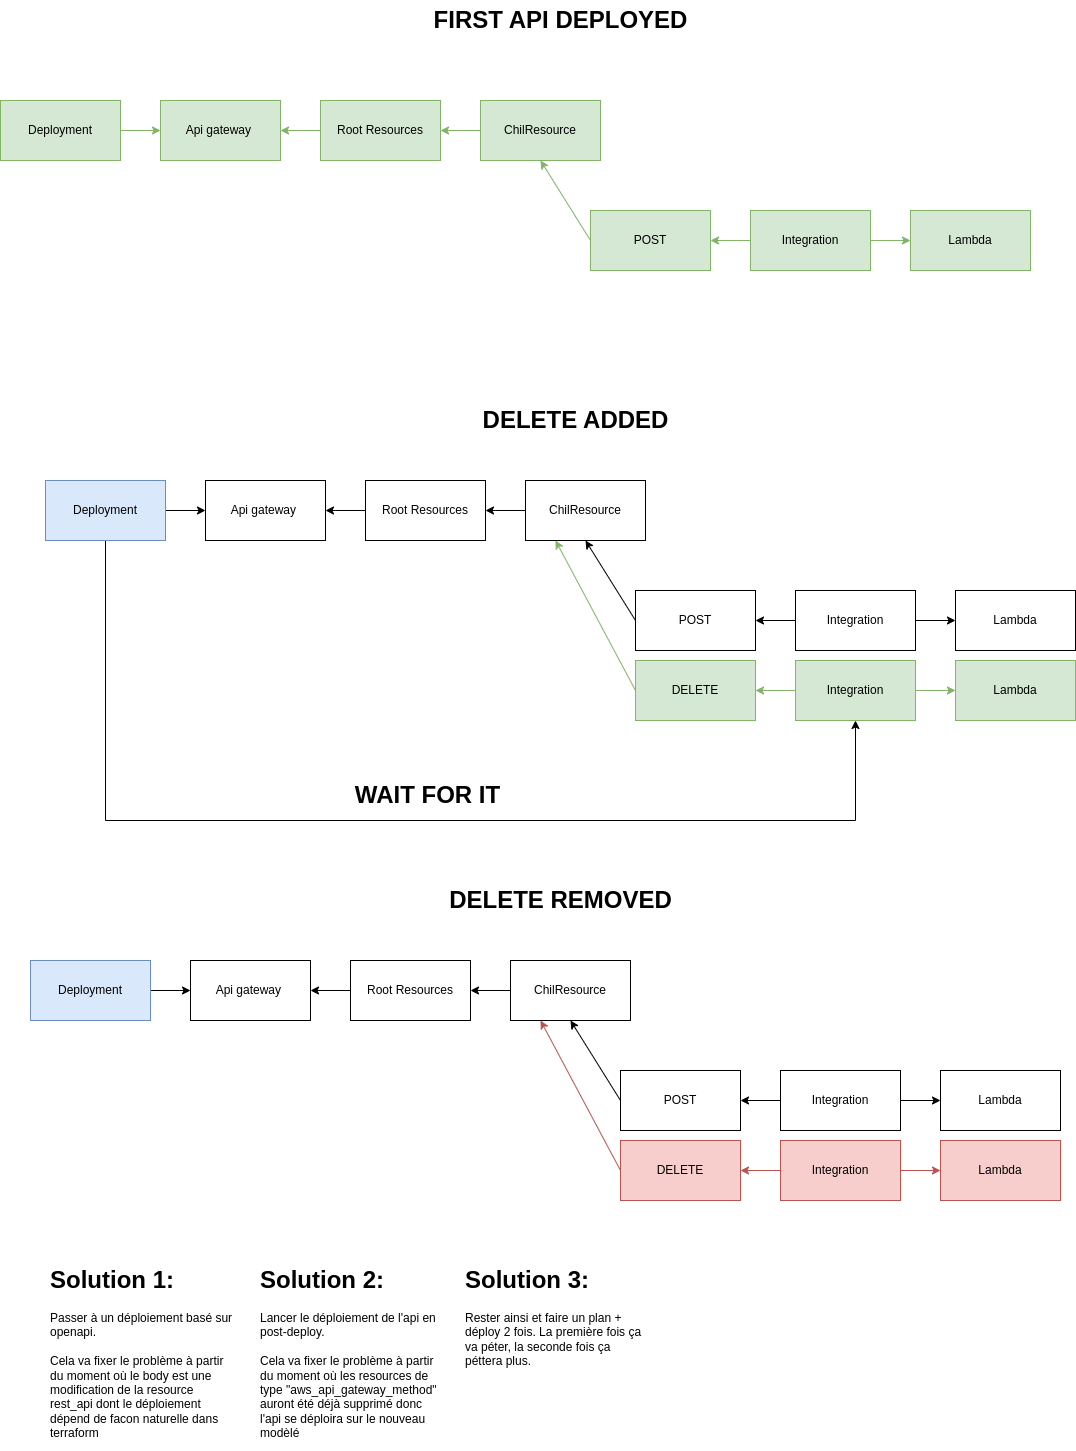

The diagram above was exported from draw.io. Its source (the exported page's mxGraphModel, read from the mxfile embedded in the PNG):
<mxGraphModel dx="1471" dy="2102" grid="1" gridSize="10" guides="1" tooltips="1" connect="1" arrows="1" fold="1" page="1" pageScale="1" pageWidth="850" pageHeight="1100" math="0" shadow="0">
  <root>
    <mxCell id="0" />
    <mxCell id="1" parent="0" />
    <mxCell id="VPgPhY6FMArXrH2dCbvv-1" value="Api gateway&amp;nbsp;" style="rounded=0;whiteSpace=wrap;html=1;fillColor=#d5e8d4;strokeColor=#82b366;" vertex="1" parent="1">
      <mxGeometry x="360" y="90" width="120" height="60" as="geometry" />
    </mxCell>
    <mxCell id="VPgPhY6FMArXrH2dCbvv-21" value="" style="edgeStyle=orthogonalEdgeStyle;rounded=0;orthogonalLoop=1;jettySize=auto;html=1;fillColor=#d5e8d4;strokeColor=#82b366;" edge="1" parent="1" source="VPgPhY6FMArXrH2dCbvv-2" target="VPgPhY6FMArXrH2dCbvv-1">
      <mxGeometry relative="1" as="geometry" />
    </mxCell>
    <mxCell id="VPgPhY6FMArXrH2dCbvv-2" value="Deployment" style="rounded=0;whiteSpace=wrap;html=1;fillColor=#d5e8d4;strokeColor=#82b366;" vertex="1" parent="1">
      <mxGeometry x="200" y="90" width="120" height="60" as="geometry" />
    </mxCell>
    <mxCell id="VPgPhY6FMArXrH2dCbvv-20" value="" style="edgeStyle=orthogonalEdgeStyle;rounded=0;orthogonalLoop=1;jettySize=auto;html=1;fillColor=#d5e8d4;strokeColor=#82b366;" edge="1" parent="1" source="VPgPhY6FMArXrH2dCbvv-3" target="VPgPhY6FMArXrH2dCbvv-1">
      <mxGeometry relative="1" as="geometry" />
    </mxCell>
    <mxCell id="VPgPhY6FMArXrH2dCbvv-3" value="Root Resources" style="rounded=0;whiteSpace=wrap;html=1;fillColor=#d5e8d4;strokeColor=#82b366;" vertex="1" parent="1">
      <mxGeometry x="520" y="90" width="120" height="60" as="geometry" />
    </mxCell>
    <mxCell id="VPgPhY6FMArXrH2dCbvv-19" value="" style="edgeStyle=orthogonalEdgeStyle;rounded=0;orthogonalLoop=1;jettySize=auto;html=1;fillColor=#d5e8d4;strokeColor=#82b366;" edge="1" parent="1" source="VPgPhY6FMArXrH2dCbvv-4" target="VPgPhY6FMArXrH2dCbvv-3">
      <mxGeometry relative="1" as="geometry" />
    </mxCell>
    <mxCell id="VPgPhY6FMArXrH2dCbvv-4" value="ChilResource" style="rounded=0;whiteSpace=wrap;html=1;fillColor=#d5e8d4;strokeColor=#82b366;" vertex="1" parent="1">
      <mxGeometry x="680" y="90" width="120" height="60" as="geometry" />
    </mxCell>
    <mxCell id="VPgPhY6FMArXrH2dCbvv-5" value="POST" style="rounded=0;whiteSpace=wrap;html=1;fillColor=#d5e8d4;strokeColor=#82b366;" vertex="1" parent="1">
      <mxGeometry x="790" y="200" width="120" height="60" as="geometry" />
    </mxCell>
    <mxCell id="VPgPhY6FMArXrH2dCbvv-16" value="" style="edgeStyle=orthogonalEdgeStyle;rounded=0;orthogonalLoop=1;jettySize=auto;html=1;fillColor=#d5e8d4;strokeColor=#82b366;" edge="1" parent="1" source="VPgPhY6FMArXrH2dCbvv-7" target="VPgPhY6FMArXrH2dCbvv-9">
      <mxGeometry relative="1" as="geometry" />
    </mxCell>
    <mxCell id="VPgPhY6FMArXrH2dCbvv-17" value="" style="edgeStyle=orthogonalEdgeStyle;rounded=0;orthogonalLoop=1;jettySize=auto;html=1;fillColor=#d5e8d4;strokeColor=#82b366;" edge="1" parent="1" source="VPgPhY6FMArXrH2dCbvv-7" target="VPgPhY6FMArXrH2dCbvv-5">
      <mxGeometry relative="1" as="geometry" />
    </mxCell>
    <mxCell id="VPgPhY6FMArXrH2dCbvv-7" value="Integration" style="rounded=0;whiteSpace=wrap;html=1;fillColor=#d5e8d4;strokeColor=#82b366;" vertex="1" parent="1">
      <mxGeometry x="950" y="200" width="120" height="60" as="geometry" />
    </mxCell>
    <mxCell id="VPgPhY6FMArXrH2dCbvv-9" value="Lambda" style="rounded=0;whiteSpace=wrap;html=1;fillColor=#d5e8d4;strokeColor=#82b366;" vertex="1" parent="1">
      <mxGeometry x="1110" y="200" width="120" height="60" as="geometry" />
    </mxCell>
    <mxCell id="VPgPhY6FMArXrH2dCbvv-11" value="" style="endArrow=classic;html=1;rounded=0;exitX=0;exitY=0.5;exitDx=0;exitDy=0;entryX=0.5;entryY=1;entryDx=0;entryDy=0;fillColor=#d5e8d4;strokeColor=#82b366;" edge="1" parent="1" source="VPgPhY6FMArXrH2dCbvv-5" target="VPgPhY6FMArXrH2dCbvv-4">
      <mxGeometry width="50" height="50" relative="1" as="geometry">
        <mxPoint x="410" y="530" as="sourcePoint" />
        <mxPoint x="680" y="220" as="targetPoint" />
      </mxGeometry>
    </mxCell>
    <mxCell id="VPgPhY6FMArXrH2dCbvv-22" value="FIRST API DEPLOYED" style="text;strokeColor=none;fillColor=none;html=1;fontSize=24;fontStyle=1;verticalAlign=middle;align=center;" vertex="1" parent="1">
      <mxGeometry x="710" y="-10" width="100" height="40" as="geometry" />
    </mxCell>
    <mxCell id="VPgPhY6FMArXrH2dCbvv-43" value="Api gateway&amp;nbsp;" style="rounded=0;whiteSpace=wrap;html=1;" vertex="1" parent="1">
      <mxGeometry x="405" y="470" width="120" height="60" as="geometry" />
    </mxCell>
    <mxCell id="VPgPhY6FMArXrH2dCbvv-44" value="" style="edgeStyle=orthogonalEdgeStyle;rounded=0;orthogonalLoop=1;jettySize=auto;html=1;" edge="1" source="VPgPhY6FMArXrH2dCbvv-45" target="VPgPhY6FMArXrH2dCbvv-43" parent="1">
      <mxGeometry relative="1" as="geometry" />
    </mxCell>
    <mxCell id="VPgPhY6FMArXrH2dCbvv-65" style="edgeStyle=orthogonalEdgeStyle;rounded=0;orthogonalLoop=1;jettySize=auto;html=1;exitX=0.5;exitY=1;exitDx=0;exitDy=0;entryX=0.5;entryY=1;entryDx=0;entryDy=0;" edge="1" parent="1" source="VPgPhY6FMArXrH2dCbvv-45" target="VPgPhY6FMArXrH2dCbvv-57">
      <mxGeometry relative="1" as="geometry">
        <mxPoint x="715" y="850" as="targetPoint" />
        <Array as="points">
          <mxPoint x="305" y="810" />
          <mxPoint x="1055" y="810" />
        </Array>
      </mxGeometry>
    </mxCell>
    <mxCell id="VPgPhY6FMArXrH2dCbvv-45" value="Deployment" style="rounded=0;whiteSpace=wrap;html=1;fillColor=#dae8fc;strokeColor=#6c8ebf;" vertex="1" parent="1">
      <mxGeometry x="245" y="470" width="120" height="60" as="geometry" />
    </mxCell>
    <mxCell id="VPgPhY6FMArXrH2dCbvv-46" value="" style="edgeStyle=orthogonalEdgeStyle;rounded=0;orthogonalLoop=1;jettySize=auto;html=1;" edge="1" source="VPgPhY6FMArXrH2dCbvv-47" target="VPgPhY6FMArXrH2dCbvv-43" parent="1">
      <mxGeometry relative="1" as="geometry" />
    </mxCell>
    <mxCell id="VPgPhY6FMArXrH2dCbvv-47" value="Root Resources" style="rounded=0;whiteSpace=wrap;html=1;" vertex="1" parent="1">
      <mxGeometry x="565" y="470" width="120" height="60" as="geometry" />
    </mxCell>
    <mxCell id="VPgPhY6FMArXrH2dCbvv-48" value="" style="edgeStyle=orthogonalEdgeStyle;rounded=0;orthogonalLoop=1;jettySize=auto;html=1;" edge="1" source="VPgPhY6FMArXrH2dCbvv-49" target="VPgPhY6FMArXrH2dCbvv-47" parent="1">
      <mxGeometry relative="1" as="geometry" />
    </mxCell>
    <mxCell id="VPgPhY6FMArXrH2dCbvv-49" value="ChilResource" style="rounded=0;whiteSpace=wrap;html=1;" vertex="1" parent="1">
      <mxGeometry x="725" y="470" width="120" height="60" as="geometry" />
    </mxCell>
    <mxCell id="VPgPhY6FMArXrH2dCbvv-50" value="POST" style="rounded=0;whiteSpace=wrap;html=1;" vertex="1" parent="1">
      <mxGeometry x="835" y="580" width="120" height="60" as="geometry" />
    </mxCell>
    <mxCell id="VPgPhY6FMArXrH2dCbvv-51" value="DELETE" style="rounded=0;whiteSpace=wrap;html=1;fillColor=#d5e8d4;strokeColor=#82b366;" vertex="1" parent="1">
      <mxGeometry x="835" y="650" width="120" height="60" as="geometry" />
    </mxCell>
    <mxCell id="VPgPhY6FMArXrH2dCbvv-52" value="" style="edgeStyle=orthogonalEdgeStyle;rounded=0;orthogonalLoop=1;jettySize=auto;html=1;" edge="1" source="VPgPhY6FMArXrH2dCbvv-54" parent="1">
      <mxGeometry relative="1" as="geometry">
        <mxPoint x="1155" y="610" as="targetPoint" />
      </mxGeometry>
    </mxCell>
    <mxCell id="VPgPhY6FMArXrH2dCbvv-53" value="" style="edgeStyle=orthogonalEdgeStyle;rounded=0;orthogonalLoop=1;jettySize=auto;html=1;" edge="1" source="VPgPhY6FMArXrH2dCbvv-54" target="VPgPhY6FMArXrH2dCbvv-50" parent="1">
      <mxGeometry relative="1" as="geometry" />
    </mxCell>
    <mxCell id="VPgPhY6FMArXrH2dCbvv-54" value="Integration" style="rounded=0;whiteSpace=wrap;html=1;" vertex="1" parent="1">
      <mxGeometry x="995" y="580" width="120" height="60" as="geometry" />
    </mxCell>
    <mxCell id="VPgPhY6FMArXrH2dCbvv-55" value="" style="edgeStyle=orthogonalEdgeStyle;rounded=0;orthogonalLoop=1;jettySize=auto;html=1;fillColor=#d5e8d4;strokeColor=#82b366;" edge="1" source="VPgPhY6FMArXrH2dCbvv-57" parent="1">
      <mxGeometry relative="1" as="geometry">
        <mxPoint x="1155" y="680" as="targetPoint" />
      </mxGeometry>
    </mxCell>
    <mxCell id="VPgPhY6FMArXrH2dCbvv-56" value="" style="edgeStyle=orthogonalEdgeStyle;rounded=0;orthogonalLoop=1;jettySize=auto;html=1;fillColor=#d5e8d4;strokeColor=#82b366;" edge="1" source="VPgPhY6FMArXrH2dCbvv-57" target="VPgPhY6FMArXrH2dCbvv-51" parent="1">
      <mxGeometry relative="1" as="geometry" />
    </mxCell>
    <mxCell id="VPgPhY6FMArXrH2dCbvv-57" value="Integration" style="rounded=0;whiteSpace=wrap;html=1;fillColor=#d5e8d4;strokeColor=#82b366;" vertex="1" parent="1">
      <mxGeometry x="995" y="650" width="120" height="60" as="geometry" />
    </mxCell>
    <mxCell id="VPgPhY6FMArXrH2dCbvv-58" value="" style="endArrow=classic;html=1;rounded=0;exitX=0;exitY=0.5;exitDx=0;exitDy=0;entryX=0.5;entryY=1;entryDx=0;entryDy=0;" edge="1" source="VPgPhY6FMArXrH2dCbvv-50" target="VPgPhY6FMArXrH2dCbvv-49" parent="1">
      <mxGeometry width="50" height="50" relative="1" as="geometry">
        <mxPoint x="455" y="910" as="sourcePoint" />
        <mxPoint x="725" y="600" as="targetPoint" />
      </mxGeometry>
    </mxCell>
    <mxCell id="VPgPhY6FMArXrH2dCbvv-59" value="" style="endArrow=classic;html=1;rounded=0;entryX=0.25;entryY=1;entryDx=0;entryDy=0;exitX=0;exitY=0.5;exitDx=0;exitDy=0;fillColor=#d5e8d4;strokeColor=#82b366;" edge="1" source="VPgPhY6FMArXrH2dCbvv-51" target="VPgPhY6FMArXrH2dCbvv-49" parent="1">
      <mxGeometry width="50" height="50" relative="1" as="geometry">
        <mxPoint x="725" y="610" as="sourcePoint" />
        <mxPoint x="845" y="620" as="targetPoint" />
      </mxGeometry>
    </mxCell>
    <mxCell id="VPgPhY6FMArXrH2dCbvv-60" value="DELETE ADDED" style="text;strokeColor=none;fillColor=none;html=1;fontSize=24;fontStyle=1;verticalAlign=middle;align=center;" vertex="1" parent="1">
      <mxGeometry x="725" y="390" width="100" height="40" as="geometry" />
    </mxCell>
    <mxCell id="VPgPhY6FMArXrH2dCbvv-61" value="Lambda" style="rounded=0;whiteSpace=wrap;html=1;" vertex="1" parent="1">
      <mxGeometry x="1155" y="580" width="120" height="60" as="geometry" />
    </mxCell>
    <mxCell id="VPgPhY6FMArXrH2dCbvv-62" value="Lambda" style="rounded=0;whiteSpace=wrap;html=1;fillColor=#d5e8d4;strokeColor=#82b366;" vertex="1" parent="1">
      <mxGeometry x="1155" y="650" width="120" height="60" as="geometry" />
    </mxCell>
    <mxCell id="VPgPhY6FMArXrH2dCbvv-67" value="&lt;font style=&quot;font-size: 24px;&quot;&gt;&lt;b&gt;WAIT FOR IT&lt;/b&gt;&lt;/font&gt;" style="text;html=1;strokeColor=none;fillColor=none;align=center;verticalAlign=middle;whiteSpace=wrap;rounded=0;" vertex="1" parent="1">
      <mxGeometry x="530" y="770" width="195" height="30" as="geometry" />
    </mxCell>
    <mxCell id="VPgPhY6FMArXrH2dCbvv-68" value="Api gateway&amp;nbsp;" style="rounded=0;whiteSpace=wrap;html=1;" vertex="1" parent="1">
      <mxGeometry x="390" y="950" width="120" height="60" as="geometry" />
    </mxCell>
    <mxCell id="VPgPhY6FMArXrH2dCbvv-69" value="" style="edgeStyle=orthogonalEdgeStyle;rounded=0;orthogonalLoop=1;jettySize=auto;html=1;" edge="1" parent="1" source="VPgPhY6FMArXrH2dCbvv-70" target="VPgPhY6FMArXrH2dCbvv-68">
      <mxGeometry relative="1" as="geometry" />
    </mxCell>
    <mxCell id="VPgPhY6FMArXrH2dCbvv-70" value="Deployment" style="rounded=0;whiteSpace=wrap;html=1;fillColor=#dae8fc;strokeColor=#6c8ebf;" vertex="1" parent="1">
      <mxGeometry x="230" y="950" width="120" height="60" as="geometry" />
    </mxCell>
    <mxCell id="VPgPhY6FMArXrH2dCbvv-71" value="" style="edgeStyle=orthogonalEdgeStyle;rounded=0;orthogonalLoop=1;jettySize=auto;html=1;" edge="1" parent="1" source="VPgPhY6FMArXrH2dCbvv-72" target="VPgPhY6FMArXrH2dCbvv-68">
      <mxGeometry relative="1" as="geometry" />
    </mxCell>
    <mxCell id="VPgPhY6FMArXrH2dCbvv-72" value="Root Resources" style="rounded=0;whiteSpace=wrap;html=1;" vertex="1" parent="1">
      <mxGeometry x="550" y="950" width="120" height="60" as="geometry" />
    </mxCell>
    <mxCell id="VPgPhY6FMArXrH2dCbvv-73" value="" style="edgeStyle=orthogonalEdgeStyle;rounded=0;orthogonalLoop=1;jettySize=auto;html=1;" edge="1" parent="1" source="VPgPhY6FMArXrH2dCbvv-74" target="VPgPhY6FMArXrH2dCbvv-72">
      <mxGeometry relative="1" as="geometry" />
    </mxCell>
    <mxCell id="VPgPhY6FMArXrH2dCbvv-74" value="ChilResource" style="rounded=0;whiteSpace=wrap;html=1;" vertex="1" parent="1">
      <mxGeometry x="710" y="950" width="120" height="60" as="geometry" />
    </mxCell>
    <mxCell id="VPgPhY6FMArXrH2dCbvv-75" value="POST" style="rounded=0;whiteSpace=wrap;html=1;" vertex="1" parent="1">
      <mxGeometry x="820" y="1060" width="120" height="60" as="geometry" />
    </mxCell>
    <mxCell id="VPgPhY6FMArXrH2dCbvv-76" value="DELETE" style="rounded=0;whiteSpace=wrap;html=1;fillColor=#f8cecc;strokeColor=#b85450;" vertex="1" parent="1">
      <mxGeometry x="820" y="1130" width="120" height="60" as="geometry" />
    </mxCell>
    <mxCell id="VPgPhY6FMArXrH2dCbvv-77" value="" style="edgeStyle=orthogonalEdgeStyle;rounded=0;orthogonalLoop=1;jettySize=auto;html=1;" edge="1" parent="1" source="VPgPhY6FMArXrH2dCbvv-79">
      <mxGeometry relative="1" as="geometry">
        <mxPoint x="1140" y="1090" as="targetPoint" />
      </mxGeometry>
    </mxCell>
    <mxCell id="VPgPhY6FMArXrH2dCbvv-78" value="" style="edgeStyle=orthogonalEdgeStyle;rounded=0;orthogonalLoop=1;jettySize=auto;html=1;" edge="1" parent="1" source="VPgPhY6FMArXrH2dCbvv-79" target="VPgPhY6FMArXrH2dCbvv-75">
      <mxGeometry relative="1" as="geometry" />
    </mxCell>
    <mxCell id="VPgPhY6FMArXrH2dCbvv-79" value="Integration" style="rounded=0;whiteSpace=wrap;html=1;" vertex="1" parent="1">
      <mxGeometry x="980" y="1060" width="120" height="60" as="geometry" />
    </mxCell>
    <mxCell id="VPgPhY6FMArXrH2dCbvv-80" value="" style="edgeStyle=orthogonalEdgeStyle;rounded=0;orthogonalLoop=1;jettySize=auto;html=1;fillColor=#f8cecc;strokeColor=#b85450;" edge="1" parent="1" source="VPgPhY6FMArXrH2dCbvv-82">
      <mxGeometry relative="1" as="geometry">
        <mxPoint x="1140" y="1160" as="targetPoint" />
      </mxGeometry>
    </mxCell>
    <mxCell id="VPgPhY6FMArXrH2dCbvv-81" value="" style="edgeStyle=orthogonalEdgeStyle;rounded=0;orthogonalLoop=1;jettySize=auto;html=1;fillColor=#f8cecc;strokeColor=#b85450;" edge="1" parent="1" source="VPgPhY6FMArXrH2dCbvv-82" target="VPgPhY6FMArXrH2dCbvv-76">
      <mxGeometry relative="1" as="geometry" />
    </mxCell>
    <mxCell id="VPgPhY6FMArXrH2dCbvv-82" value="Integration" style="rounded=0;whiteSpace=wrap;html=1;fillColor=#f8cecc;strokeColor=#b85450;" vertex="1" parent="1">
      <mxGeometry x="980" y="1130" width="120" height="60" as="geometry" />
    </mxCell>
    <mxCell id="VPgPhY6FMArXrH2dCbvv-83" value="" style="endArrow=classic;html=1;rounded=0;exitX=0;exitY=0.5;exitDx=0;exitDy=0;entryX=0.5;entryY=1;entryDx=0;entryDy=0;" edge="1" parent="1" source="VPgPhY6FMArXrH2dCbvv-75" target="VPgPhY6FMArXrH2dCbvv-74">
      <mxGeometry width="50" height="50" relative="1" as="geometry">
        <mxPoint x="440" y="1390" as="sourcePoint" />
        <mxPoint x="710" y="1080" as="targetPoint" />
      </mxGeometry>
    </mxCell>
    <mxCell id="VPgPhY6FMArXrH2dCbvv-84" value="" style="endArrow=classic;html=1;rounded=0;entryX=0.25;entryY=1;entryDx=0;entryDy=0;exitX=0;exitY=0.5;exitDx=0;exitDy=0;fillColor=#f8cecc;strokeColor=#b85450;" edge="1" parent="1" source="VPgPhY6FMArXrH2dCbvv-76" target="VPgPhY6FMArXrH2dCbvv-74">
      <mxGeometry width="50" height="50" relative="1" as="geometry">
        <mxPoint x="710" y="1090" as="sourcePoint" />
        <mxPoint x="830" y="1100" as="targetPoint" />
      </mxGeometry>
    </mxCell>
    <mxCell id="VPgPhY6FMArXrH2dCbvv-85" value="DELETE REMOVED" style="text;strokeColor=none;fillColor=none;html=1;fontSize=24;fontStyle=1;verticalAlign=middle;align=center;" vertex="1" parent="1">
      <mxGeometry x="710" y="870" width="100" height="40" as="geometry" />
    </mxCell>
    <mxCell id="VPgPhY6FMArXrH2dCbvv-86" value="Lambda" style="rounded=0;whiteSpace=wrap;html=1;" vertex="1" parent="1">
      <mxGeometry x="1140" y="1060" width="120" height="60" as="geometry" />
    </mxCell>
    <mxCell id="VPgPhY6FMArXrH2dCbvv-87" value="Lambda" style="rounded=0;whiteSpace=wrap;html=1;fillColor=#f8cecc;strokeColor=#b85450;" vertex="1" parent="1">
      <mxGeometry x="1140" y="1130" width="120" height="60" as="geometry" />
    </mxCell>
    <mxCell id="VPgPhY6FMArXrH2dCbvv-88" value="&lt;h1&gt;Solution 1:&lt;/h1&gt;&lt;p&gt;Passer à un déploiement basé sur openapi.&lt;br&gt;&lt;br&gt;Cela va fixer le problème à partir du moment où le body est une modification de la resource rest_api dont le déploiement dépend de facon naturelle dans terraform&lt;/p&gt;" style="text;html=1;strokeColor=none;fillColor=none;spacing=5;spacingTop=-20;whiteSpace=wrap;overflow=hidden;rounded=0;" vertex="1" parent="1">
      <mxGeometry x="245" y="1250" width="195" height="190" as="geometry" />
    </mxCell>
    <mxCell id="VPgPhY6FMArXrH2dCbvv-89" value="&lt;h1&gt;Solution 2:&lt;/h1&gt;&lt;p&gt;Lancer le déploiement de l'api en post-deploy.&amp;nbsp;&lt;br&gt;&lt;br&gt;Cela va fixer le problème à partir du moment où les resources de type &quot;aws_api_gateway_method&quot;&amp;nbsp; auront été déjà supprimé donc l'api se déploira sur le nouveau modèlé&lt;/p&gt;" style="text;html=1;strokeColor=none;fillColor=none;spacing=5;spacingTop=-20;whiteSpace=wrap;overflow=hidden;rounded=0;" vertex="1" parent="1">
      <mxGeometry x="455" y="1250" width="190" height="190" as="geometry" />
    </mxCell>
    <mxCell id="VPgPhY6FMArXrH2dCbvv-90" value="&lt;h1&gt;Solution 3:&lt;/h1&gt;&lt;p&gt;Rester ainsi et faire un plan + déploy 2 fois. La première fois ça va péter, la seconde fois ça péttera plus.&lt;/p&gt;" style="text;html=1;strokeColor=none;fillColor=none;spacing=5;spacingTop=-20;whiteSpace=wrap;overflow=hidden;rounded=0;" vertex="1" parent="1">
      <mxGeometry x="660" y="1250" width="190" height="120" as="geometry" />
    </mxCell>
  </root>
</mxGraphModel>